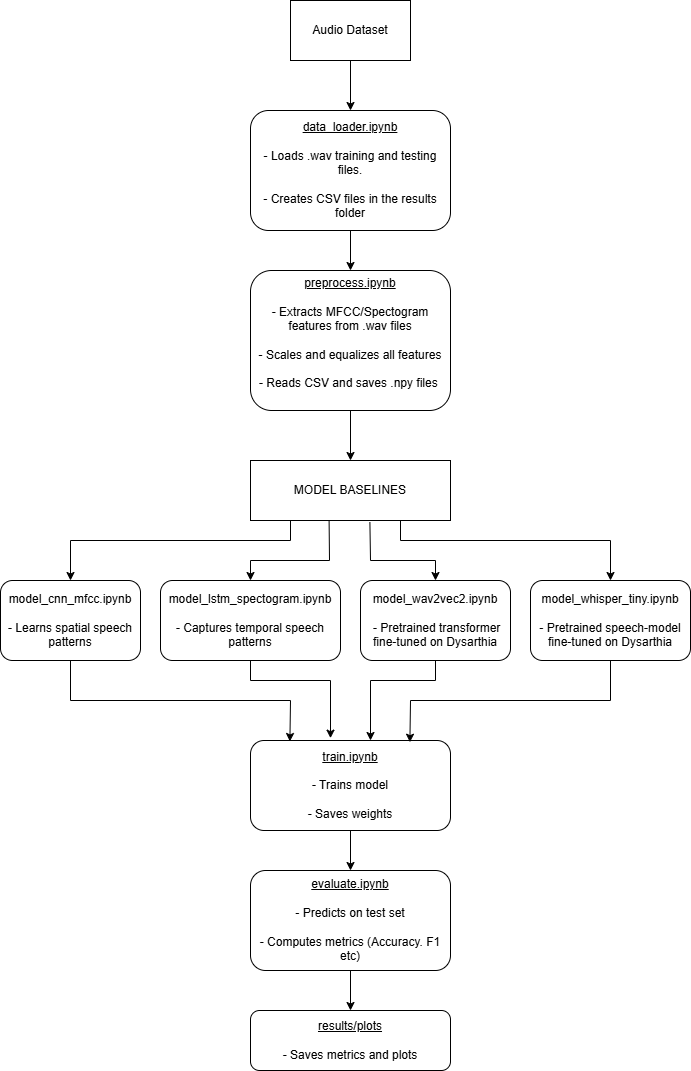

The diagram above was exported from draw.io. Its source (the exported page's mxGraphModel, read from the mxfile embedded in the PNG):
<mxGraphModel dx="778" dy="507" grid="1" gridSize="10" guides="1" tooltips="1" connect="1" arrows="1" fold="1" page="1" pageScale="1" pageWidth="850" pageHeight="1100" math="0" shadow="0">
  <root>
    <mxCell id="0" />
    <mxCell id="1" parent="0" />
    <mxCell id="DpjClOM5dRZB0ETMp0i9-1" value="Audio Dataset" style="rounded=0;whiteSpace=wrap;html=1;" vertex="1" parent="1">
      <mxGeometry x="320" y="20" width="120" height="60" as="geometry" />
    </mxCell>
    <mxCell id="DpjClOM5dRZB0ETMp0i9-2" value="&lt;u&gt;data_loader.ipynb&lt;/u&gt;&lt;div&gt;&lt;br&gt;&lt;/div&gt;&lt;div&gt;- Loads .wav training and testing files.&lt;/div&gt;&lt;div&gt;&lt;br&gt;&lt;/div&gt;&lt;div&gt;- Creates CSV files in the results folder&lt;/div&gt;" style="rounded=1;whiteSpace=wrap;html=1;" vertex="1" parent="1">
      <mxGeometry x="280" y="130" width="200" height="120" as="geometry" />
    </mxCell>
    <mxCell id="DpjClOM5dRZB0ETMp0i9-3" value="&lt;u&gt;preprocess.ipynb&lt;/u&gt;&lt;div&gt;&lt;br&gt;&lt;/div&gt;&lt;div&gt;- Extracts MFCC/Spectogram features from .wav files&lt;/div&gt;&lt;div&gt;&lt;br&gt;&lt;/div&gt;&lt;div&gt;- Scales and equalizes all features&lt;/div&gt;&lt;div&gt;&lt;br&gt;&lt;/div&gt;&lt;div&gt;- Reads CSV and saves .npy files&amp;nbsp;&lt;/div&gt;&lt;div&gt;&lt;br&gt;&lt;/div&gt;" style="rounded=1;whiteSpace=wrap;html=1;" vertex="1" parent="1">
      <mxGeometry x="280" y="290" width="200" height="140" as="geometry" />
    </mxCell>
    <mxCell id="DpjClOM5dRZB0ETMp0i9-4" value="&lt;u&gt;train.ipynb&lt;/u&gt;&lt;div&gt;&lt;br&gt;&lt;/div&gt;&lt;div&gt;- Trains model&lt;/div&gt;&lt;div&gt;&lt;br&gt;&lt;/div&gt;&lt;div&gt;&lt;span style=&quot;background-color: transparent; color: light-dark(rgb(0, 0, 0), rgb(255, 255, 255));&quot;&gt;- Saves weights&lt;/span&gt;&lt;/div&gt;" style="rounded=1;whiteSpace=wrap;html=1;" vertex="1" parent="1">
      <mxGeometry x="280" y="760" width="200" height="90" as="geometry" />
    </mxCell>
    <mxCell id="DpjClOM5dRZB0ETMp0i9-5" value="&lt;u&gt;evaluate.ipynb&lt;/u&gt;&lt;div&gt;&lt;br&gt;&lt;/div&gt;&lt;div&gt;- Predicts on test set&lt;/div&gt;&lt;div&gt;&lt;br&gt;&lt;/div&gt;&lt;div&gt;- Computes metrics (Accuracy. F1 etc)&lt;/div&gt;" style="rounded=1;whiteSpace=wrap;html=1;" vertex="1" parent="1">
      <mxGeometry x="280" y="890" width="200" height="100" as="geometry" />
    </mxCell>
    <mxCell id="DpjClOM5dRZB0ETMp0i9-6" value="&lt;u&gt;results/plots&lt;/u&gt;&lt;div&gt;&lt;br&gt;&lt;/div&gt;&lt;div&gt;- Saves metrics and plots&lt;/div&gt;" style="rounded=1;whiteSpace=wrap;html=1;" vertex="1" parent="1">
      <mxGeometry x="280" y="1030" width="200" height="60" as="geometry" />
    </mxCell>
    <mxCell id="DpjClOM5dRZB0ETMp0i9-7" value="" style="endArrow=classic;html=1;rounded=0;exitX=0.5;exitY=1;exitDx=0;exitDy=0;entryX=0.5;entryY=0;entryDx=0;entryDy=0;" edge="1" parent="1" source="DpjClOM5dRZB0ETMp0i9-1" target="DpjClOM5dRZB0ETMp0i9-2">
      <mxGeometry width="50" height="50" relative="1" as="geometry">
        <mxPoint x="460" y="75" as="sourcePoint" />
        <mxPoint x="510" y="25" as="targetPoint" />
      </mxGeometry>
    </mxCell>
    <mxCell id="DpjClOM5dRZB0ETMp0i9-8" value="" style="endArrow=classic;html=1;rounded=0;exitX=0.5;exitY=1;exitDx=0;exitDy=0;entryX=0.5;entryY=0;entryDx=0;entryDy=0;" edge="1" parent="1" source="DpjClOM5dRZB0ETMp0i9-2" target="DpjClOM5dRZB0ETMp0i9-3">
      <mxGeometry width="50" height="50" relative="1" as="geometry">
        <mxPoint x="370" y="270" as="sourcePoint" />
        <mxPoint x="380" y="280" as="targetPoint" />
      </mxGeometry>
    </mxCell>
    <mxCell id="DpjClOM5dRZB0ETMp0i9-9" value="" style="endArrow=classic;html=1;rounded=0;exitX=0.5;exitY=1;exitDx=0;exitDy=0;" edge="1" parent="1" source="DpjClOM5dRZB0ETMp0i9-3">
      <mxGeometry width="50" height="50" relative="1" as="geometry">
        <mxPoint x="370" y="440" as="sourcePoint" />
        <mxPoint x="380" y="480" as="targetPoint" />
      </mxGeometry>
    </mxCell>
    <mxCell id="DpjClOM5dRZB0ETMp0i9-10" value="" style="endArrow=classic;html=1;rounded=0;exitX=0.5;exitY=1;exitDx=0;exitDy=0;entryX=0.5;entryY=0;entryDx=0;entryDy=0;" edge="1" parent="1" source="DpjClOM5dRZB0ETMp0i9-4" target="DpjClOM5dRZB0ETMp0i9-5">
      <mxGeometry width="50" height="50" relative="1" as="geometry">
        <mxPoint x="370" y="580" as="sourcePoint" />
        <mxPoint x="370" y="630" as="targetPoint" />
      </mxGeometry>
    </mxCell>
    <mxCell id="DpjClOM5dRZB0ETMp0i9-11" value="" style="endArrow=classic;html=1;rounded=0;exitX=0.5;exitY=1;exitDx=0;exitDy=0;entryX=0.5;entryY=0;entryDx=0;entryDy=0;" edge="1" parent="1" source="DpjClOM5dRZB0ETMp0i9-5" target="DpjClOM5dRZB0ETMp0i9-6">
      <mxGeometry width="50" height="50" relative="1" as="geometry">
        <mxPoint x="370" y="690" as="sourcePoint" />
        <mxPoint x="370" y="740" as="targetPoint" />
      </mxGeometry>
    </mxCell>
    <mxCell id="DpjClOM5dRZB0ETMp0i9-12" value="MODEL BASELINES" style="rounded=0;whiteSpace=wrap;html=1;" vertex="1" parent="1">
      <mxGeometry x="280" y="480" width="200" height="60" as="geometry" />
    </mxCell>
    <mxCell id="DpjClOM5dRZB0ETMp0i9-13" value="model_cnn_mfcc.ipynb&lt;div&gt;&lt;br&gt;&lt;/div&gt;&lt;div&gt;- Learns spatial speech patterns&lt;/div&gt;" style="rounded=1;whiteSpace=wrap;html=1;" vertex="1" parent="1">
      <mxGeometry x="30" y="600" width="140" height="80" as="geometry" />
    </mxCell>
    <mxCell id="DpjClOM5dRZB0ETMp0i9-14" value="model_lstm_spectogram.ipynb&lt;div&gt;&lt;br&gt;&lt;/div&gt;&lt;div&gt;- Captures temporal speech patterns&lt;/div&gt;" style="rounded=1;whiteSpace=wrap;html=1;" vertex="1" parent="1">
      <mxGeometry x="190" y="600" width="180" height="80" as="geometry" />
    </mxCell>
    <mxCell id="DpjClOM5dRZB0ETMp0i9-15" value="model_wav2vec2.ipynb&lt;div&gt;&lt;br&gt;&lt;/div&gt;&lt;div&gt;&amp;nbsp;- Pretrained transformer fine-tuned on Dysarthia&lt;/div&gt;" style="rounded=1;whiteSpace=wrap;html=1;" vertex="1" parent="1">
      <mxGeometry x="390" y="600" width="150" height="80" as="geometry" />
    </mxCell>
    <mxCell id="DpjClOM5dRZB0ETMp0i9-16" value="model_whisper_tiny.ipynb&lt;div&gt;&lt;br&gt;&lt;/div&gt;&lt;div&gt;- Pretrained speech-model fine-tuned on Dysarthia&lt;/div&gt;" style="rounded=1;whiteSpace=wrap;html=1;" vertex="1" parent="1">
      <mxGeometry x="560" y="600" width="160" height="80" as="geometry" />
    </mxCell>
    <mxCell id="DpjClOM5dRZB0ETMp0i9-17" value="" style="endArrow=classic;html=1;rounded=0;entryX=0.5;entryY=0;entryDx=0;entryDy=0;" edge="1" parent="1" target="DpjClOM5dRZB0ETMp0i9-13">
      <mxGeometry width="50" height="50" relative="1" as="geometry">
        <mxPoint x="320" y="540" as="sourcePoint" />
        <mxPoint x="350" y="600" as="targetPoint" />
        <Array as="points">
          <mxPoint x="320" y="560" />
          <mxPoint x="100" y="560" />
        </Array>
      </mxGeometry>
    </mxCell>
    <mxCell id="DpjClOM5dRZB0ETMp0i9-18" value="" style="endArrow=classic;html=1;rounded=0;exitX=0.393;exitY=1.006;exitDx=0;exitDy=0;entryX=0.5;entryY=0;entryDx=0;entryDy=0;exitPerimeter=0;" edge="1" parent="1" source="DpjClOM5dRZB0ETMp0i9-12" target="DpjClOM5dRZB0ETMp0i9-14">
      <mxGeometry width="50" height="50" relative="1" as="geometry">
        <mxPoint x="210" y="760" as="sourcePoint" />
        <mxPoint x="210" y="800" as="targetPoint" />
        <Array as="points">
          <mxPoint x="359" y="580" />
          <mxPoint x="280" y="580" />
        </Array>
      </mxGeometry>
    </mxCell>
    <mxCell id="DpjClOM5dRZB0ETMp0i9-19" value="" style="endArrow=classic;html=1;rounded=0;exitX=0.597;exitY=1.028;exitDx=0;exitDy=0;exitPerimeter=0;entryX=0.5;entryY=0;entryDx=0;entryDy=0;" edge="1" parent="1" source="DpjClOM5dRZB0ETMp0i9-12" target="DpjClOM5dRZB0ETMp0i9-15">
      <mxGeometry width="50" height="50" relative="1" as="geometry">
        <mxPoint x="220" y="750" as="sourcePoint" />
        <mxPoint x="480" y="570" as="targetPoint" />
        <Array as="points">
          <mxPoint x="400" y="580" />
          <mxPoint x="465" y="580" />
        </Array>
      </mxGeometry>
    </mxCell>
    <mxCell id="DpjClOM5dRZB0ETMp0i9-21" value="" style="endArrow=classic;html=1;rounded=0;entryX=0.5;entryY=0;entryDx=0;entryDy=0;exitX=0.75;exitY=1;exitDx=0;exitDy=0;" edge="1" parent="1" source="DpjClOM5dRZB0ETMp0i9-12" target="DpjClOM5dRZB0ETMp0i9-16">
      <mxGeometry width="50" height="50" relative="1" as="geometry">
        <mxPoint x="370" y="690" as="sourcePoint" />
        <mxPoint x="370" y="730" as="targetPoint" />
        <Array as="points">
          <mxPoint x="430" y="560" />
          <mxPoint x="640" y="560" />
        </Array>
      </mxGeometry>
    </mxCell>
    <mxCell id="DpjClOM5dRZB0ETMp0i9-22" value="" style="endArrow=classic;html=1;rounded=0;exitX=0.5;exitY=1;exitDx=0;exitDy=0;entryX=0.197;entryY=0.011;entryDx=0;entryDy=0;entryPerimeter=0;" edge="1" parent="1" source="DpjClOM5dRZB0ETMp0i9-13" target="DpjClOM5dRZB0ETMp0i9-4">
      <mxGeometry width="50" height="50" relative="1" as="geometry">
        <mxPoint x="150" y="770" as="sourcePoint" />
        <mxPoint x="320" y="750" as="targetPoint" />
        <Array as="points">
          <mxPoint x="100" y="720" />
          <mxPoint x="320" y="720" />
        </Array>
      </mxGeometry>
    </mxCell>
    <mxCell id="DpjClOM5dRZB0ETMp0i9-23" value="" style="endArrow=classic;html=1;rounded=0;exitX=0.5;exitY=1;exitDx=0;exitDy=0;entryX=0.4;entryY=-0.026;entryDx=0;entryDy=0;entryPerimeter=0;" edge="1" parent="1" source="DpjClOM5dRZB0ETMp0i9-14" target="DpjClOM5dRZB0ETMp0i9-4">
      <mxGeometry width="50" height="50" relative="1" as="geometry">
        <mxPoint x="210" y="830" as="sourcePoint" />
        <mxPoint x="360" y="740" as="targetPoint" />
        <Array as="points">
          <mxPoint x="280" y="700" />
          <mxPoint x="360" y="700" />
        </Array>
      </mxGeometry>
    </mxCell>
    <mxCell id="DpjClOM5dRZB0ETMp0i9-24" value="" style="endArrow=classic;html=1;rounded=0;exitX=0.5;exitY=1;exitDx=0;exitDy=0;entryX=0.6;entryY=0;entryDx=0;entryDy=0;entryPerimeter=0;" edge="1" parent="1" source="DpjClOM5dRZB0ETMp0i9-15" target="DpjClOM5dRZB0ETMp0i9-4">
      <mxGeometry width="50" height="50" relative="1" as="geometry">
        <mxPoint x="130" y="800" as="sourcePoint" />
        <mxPoint x="130" y="840" as="targetPoint" />
        <Array as="points">
          <mxPoint x="465" y="700" />
          <mxPoint x="400" y="700" />
        </Array>
      </mxGeometry>
    </mxCell>
    <mxCell id="DpjClOM5dRZB0ETMp0i9-25" value="" style="endArrow=classic;html=1;rounded=0;exitX=0.5;exitY=1;exitDx=0;exitDy=0;entryX=0.797;entryY=0.019;entryDx=0;entryDy=0;entryPerimeter=0;" edge="1" parent="1" source="DpjClOM5dRZB0ETMp0i9-16" target="DpjClOM5dRZB0ETMp0i9-4">
      <mxGeometry width="50" height="50" relative="1" as="geometry">
        <mxPoint x="540" y="730" as="sourcePoint" />
        <mxPoint x="439" y="750" as="targetPoint" />
        <Array as="points">
          <mxPoint x="640" y="720" />
          <mxPoint x="440" y="720" />
        </Array>
      </mxGeometry>
    </mxCell>
  </root>
</mxGraphModel>